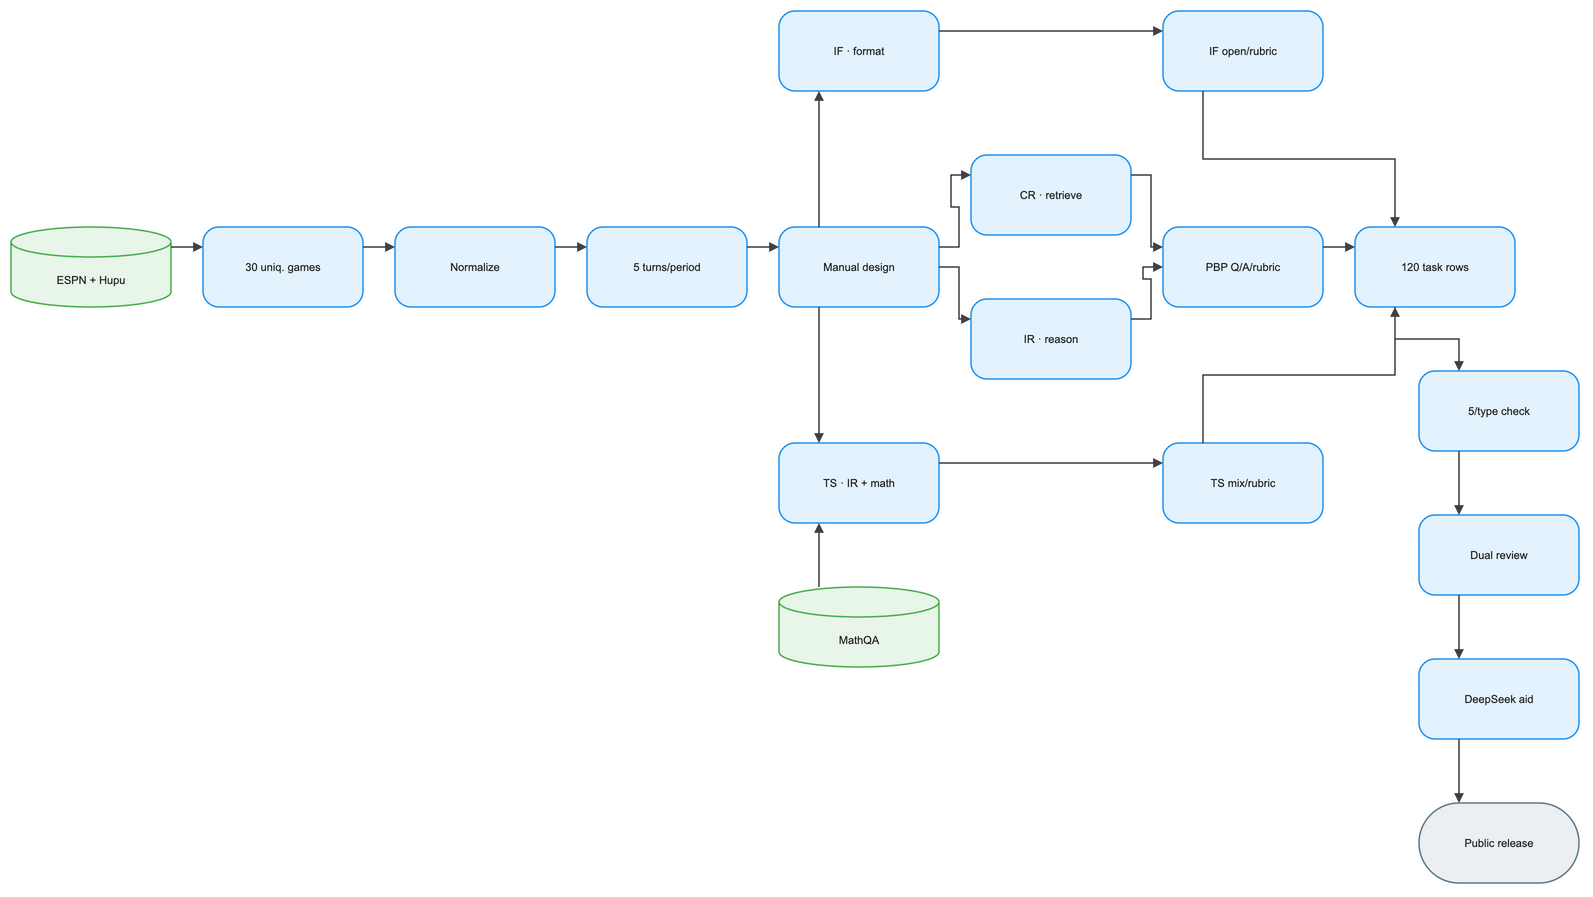

The diagram above was exported from draw.io. Its source (the exported page's mxGraphModel, read from the mxfile embedded in the PNG):
<mxGraphModel dx="1120" dy="720" grid="1" gridSize="8" guides="1" tooltips="1" connect="1" arrows="1" fold="1" page="1" pageScale="1" pageWidth="1632" pageHeight="976" math="1" background="#FFFFFF">
  <root>
    <mxCell id="0" />
    <mxCell id="1" parent="0" />
    <mxCell id="2" value="ESPN + Hupu" style="shape=cylinder3;boundedLbl=1;backgroundOutline=1;size=15;html=1;whiteSpace=wrap;fillColor=#E8F5E9;strokeColor=#4CAF50;strokeWidth=1.5;fontColor=#212121;fontSize=11;fontFamily=Arial, Helvetica, sans-serif;verticalAlign=middle;align=center" vertex="1" parent="1">
      <mxGeometry x="-16" y="240" width="160" height="80" as="geometry" />
    </mxCell>
    <mxCell id="3" value="30 uniq. games" style="rounded=1;arcSize=20;html=1;whiteSpace=wrap;fillColor=#E3F2FD;strokeColor=#2196F3;strokeWidth=1.5;fontColor=#212121;fontSize=11;fontFamily=Arial, Helvetica, sans-serif;verticalAlign=middle;align=center" vertex="1" parent="1">
      <mxGeometry x="176" y="240" width="160" height="80" as="geometry" />
    </mxCell>
    <mxCell id="4" value="Normalize" style="rounded=1;arcSize=20;html=1;whiteSpace=wrap;fillColor=#E3F2FD;strokeColor=#2196F3;strokeWidth=1.5;fontColor=#212121;fontSize=11;fontFamily=Arial, Helvetica, sans-serif;verticalAlign=middle;align=center" vertex="1" parent="1">
      <mxGeometry x="368" y="240" width="160" height="80" as="geometry" />
    </mxCell>
    <mxCell id="5" value="5 turns/period" style="rounded=1;arcSize=20;html=1;whiteSpace=wrap;fillColor=#E3F2FD;strokeColor=#2196F3;strokeWidth=1.5;fontColor=#212121;fontSize=11;fontFamily=Arial, Helvetica, sans-serif;verticalAlign=middle;align=center" vertex="1" parent="1">
      <mxGeometry x="560" y="240" width="160" height="80" as="geometry" />
    </mxCell>
    <mxCell id="6" value="Manual design" style="rounded=1;arcSize=20;html=1;whiteSpace=wrap;fillColor=#E3F2FD;strokeColor=#2196F3;strokeWidth=1.5;fontColor=#212121;fontSize=11;fontFamily=Arial, Helvetica, sans-serif;verticalAlign=middle;align=center" vertex="1" parent="1">
      <mxGeometry x="752" y="240" width="160" height="80" as="geometry" />
    </mxCell>
    <mxCell id="7" value="IF · format" style="rounded=1;arcSize=20;html=1;whiteSpace=wrap;fillColor=#E3F2FD;strokeColor=#2196F3;strokeWidth=1.5;fontColor=#212121;fontSize=11;fontFamily=Arial, Helvetica, sans-serif;verticalAlign=middle;align=center" vertex="1" parent="1">
      <mxGeometry x="752" y="24" width="160" height="80" as="geometry" />
    </mxCell>
    <mxCell id="8" value="CR · retrieve" style="rounded=1;arcSize=20;html=1;whiteSpace=wrap;fillColor=#E3F2FD;strokeColor=#2196F3;strokeWidth=1.5;fontColor=#212121;fontSize=11;fontFamily=Arial, Helvetica, sans-serif;verticalAlign=middle;align=center" vertex="1" parent="1">
      <mxGeometry x="944" y="168" width="160" height="80" as="geometry" />
    </mxCell>
    <mxCell id="9" value="IR · reason" style="rounded=1;arcSize=20;html=1;whiteSpace=wrap;fillColor=#E3F2FD;strokeColor=#2196F3;strokeWidth=1.5;fontColor=#212121;fontSize=11;fontFamily=Arial, Helvetica, sans-serif;verticalAlign=middle;align=center" vertex="1" parent="1">
      <mxGeometry x="944" y="312" width="160" height="80" as="geometry" />
    </mxCell>
    <mxCell id="10" value="TS · IR + math" style="rounded=1;arcSize=20;html=1;whiteSpace=wrap;fillColor=#E3F2FD;strokeColor=#2196F3;strokeWidth=1.5;fontColor=#212121;fontSize=11;fontFamily=Arial, Helvetica, sans-serif;verticalAlign=middle;align=center" vertex="1" parent="1">
      <mxGeometry x="752" y="456" width="160" height="80" as="geometry" />
    </mxCell>
    <mxCell id="11" value="MathQA" style="shape=cylinder3;boundedLbl=1;backgroundOutline=1;size=15;html=1;whiteSpace=wrap;fillColor=#E8F5E9;strokeColor=#4CAF50;strokeWidth=1.5;fontColor=#212121;fontSize=11;fontFamily=Arial, Helvetica, sans-serif;verticalAlign=middle;align=center" vertex="1" parent="1">
      <mxGeometry x="752" y="600" width="160" height="80" as="geometry" />
    </mxCell>
    <mxCell id="12" value="IF open/rubric" style="rounded=1;arcSize=20;html=1;whiteSpace=wrap;fillColor=#E3F2FD;strokeColor=#2196F3;strokeWidth=1.5;fontColor=#212121;fontSize=11;fontFamily=Arial, Helvetica, sans-serif;verticalAlign=middle;align=center" vertex="1" parent="1">
      <mxGeometry x="1136" y="24" width="160" height="80" as="geometry" />
    </mxCell>
    <mxCell id="13" value="PBP Q/A/rubric" style="rounded=1;arcSize=20;html=1;whiteSpace=wrap;fillColor=#E3F2FD;strokeColor=#2196F3;strokeWidth=1.5;fontColor=#212121;fontSize=11;fontFamily=Arial, Helvetica, sans-serif;verticalAlign=middle;align=center" vertex="1" parent="1">
      <mxGeometry x="1136" y="240" width="160" height="80" as="geometry" />
    </mxCell>
    <mxCell id="14" value="TS mix/rubric" style="rounded=1;arcSize=20;html=1;whiteSpace=wrap;fillColor=#E3F2FD;strokeColor=#2196F3;strokeWidth=1.5;fontColor=#212121;fontSize=11;fontFamily=Arial, Helvetica, sans-serif;verticalAlign=middle;align=center" vertex="1" parent="1">
      <mxGeometry x="1136" y="456" width="160" height="80" as="geometry" />
    </mxCell>
    <mxCell id="15" value="120 task rows" style="rounded=1;arcSize=20;html=1;whiteSpace=wrap;fillColor=#E3F2FD;strokeColor=#2196F3;strokeWidth=1.5;fontColor=#212121;fontSize=11;fontFamily=Arial, Helvetica, sans-serif;verticalAlign=middle;align=center" vertex="1" parent="1">
      <mxGeometry x="1328" y="240" width="160" height="80" as="geometry" />
    </mxCell>
    <mxCell id="16" value="5/type check" style="rounded=1;arcSize=20;html=1;whiteSpace=wrap;fillColor=#E3F2FD;strokeColor=#2196F3;strokeWidth=1.5;fontColor=#212121;fontSize=11;fontFamily=Arial, Helvetica, sans-serif;verticalAlign=middle;align=center" vertex="1" parent="1">
      <mxGeometry x="1392" y="384" width="160" height="80" as="geometry" />
    </mxCell>
    <mxCell id="17" value="Dual review" style="rounded=1;arcSize=20;html=1;whiteSpace=wrap;fillColor=#E3F2FD;strokeColor=#2196F3;strokeWidth=1.5;fontColor=#212121;fontSize=11;fontFamily=Arial, Helvetica, sans-serif;verticalAlign=middle;align=center" vertex="1" parent="1">
      <mxGeometry x="1392" y="528" width="160" height="80" as="geometry" />
    </mxCell>
    <mxCell id="18" value="DeepSeek aid" style="rounded=1;arcSize=20;html=1;whiteSpace=wrap;fillColor=#E3F2FD;strokeColor=#2196F3;strokeWidth=1.5;fontColor=#212121;fontSize=11;fontFamily=Arial, Helvetica, sans-serif;verticalAlign=middle;align=center" vertex="1" parent="1">
      <mxGeometry x="1392" y="672" width="160" height="80" as="geometry" />
    </mxCell>
    <mxCell id="19" value="Public release" style="rounded=1;arcSize=50;html=1;whiteSpace=wrap;fillColor=#ECEFF1;strokeColor=#607D8B;strokeWidth=1.5;fontColor=#212121;fontSize=11;fontFamily=Arial, Helvetica, sans-serif;verticalAlign=middle;align=center" vertex="1" parent="1">
      <mxGeometry x="1392" y="816" width="160" height="80" as="geometry" />
    </mxCell>
    <mxCell id="20" value="" style="edgeStyle=orthogonalEdgeStyle;rounded=0;orthogonalLoop=1;jettySize=auto;html=1;strokeColor=#424242;strokeWidth=1.5;endArrow=block;endFill=1;exitX=1;exitY=0.25;exitDx=0;exitDy=0;entryX=0;entryY=0.25;entryDx=0;entryDy=0;jumpStyle=arc;jumpSize=8" edge="1" parent="1" source="2" target="3">
      <mxGeometry relative="1" as="geometry" />
    </mxCell>
    <mxCell id="21" value="" style="edgeStyle=orthogonalEdgeStyle;rounded=0;orthogonalLoop=1;jettySize=auto;html=1;strokeColor=#424242;strokeWidth=1.5;endArrow=block;endFill=1;exitX=1;exitY=0.25;exitDx=0;exitDy=0;entryX=0;entryY=0.25;entryDx=0;entryDy=0;jumpStyle=arc;jumpSize=8" edge="1" parent="1" source="3" target="4">
      <mxGeometry relative="1" as="geometry" />
    </mxCell>
    <mxCell id="22" value="" style="edgeStyle=orthogonalEdgeStyle;rounded=0;orthogonalLoop=1;jettySize=auto;html=1;strokeColor=#424242;strokeWidth=1.5;endArrow=block;endFill=1;exitX=1;exitY=0.25;exitDx=0;exitDy=0;entryX=0;entryY=0.25;entryDx=0;entryDy=0;jumpStyle=arc;jumpSize=8" edge="1" parent="1" source="4" target="5">
      <mxGeometry relative="1" as="geometry" />
    </mxCell>
    <mxCell id="23" value="" style="edgeStyle=orthogonalEdgeStyle;rounded=0;orthogonalLoop=1;jettySize=auto;html=1;strokeColor=#424242;strokeWidth=1.5;endArrow=block;endFill=1;exitX=1;exitY=0.25;exitDx=0;exitDy=0;entryX=0;entryY=0.25;entryDx=0;entryDy=0;jumpStyle=arc;jumpSize=8" edge="1" parent="1" source="5" target="6">
      <mxGeometry relative="1" as="geometry" />
    </mxCell>
    <mxCell id="24" value="" style="edgeStyle=orthogonalEdgeStyle;rounded=0;orthogonalLoop=1;jettySize=auto;html=1;strokeColor=#424242;strokeWidth=1.5;endArrow=block;endFill=1;exitX=0.25;exitY=0;exitDx=0;exitDy=0;entryX=0.25;entryY=1;entryDx=0;entryDy=0;jumpStyle=arc;jumpSize=8" edge="1" parent="1" source="6" target="7">
      <mxGeometry relative="1" as="geometry" />
    </mxCell>
    <mxCell id="25" value="" style="edgeStyle=orthogonalEdgeStyle;rounded=0;orthogonalLoop=1;jettySize=auto;html=1;strokeColor=#424242;strokeWidth=1.5;endArrow=block;endFill=1;exitX=1;exitY=0.25;exitDx=0;exitDy=0;entryX=0;entryY=0.25;entryDx=0;entryDy=0;jumpStyle=arc;jumpSize=8" edge="1" parent="1" source="6" target="8">
      <mxGeometry relative="1" as="geometry" />
    </mxCell>
    <mxCell id="26" value="" style="edgeStyle=orthogonalEdgeStyle;rounded=0;orthogonalLoop=1;jettySize=auto;html=1;strokeColor=#424242;strokeWidth=1.5;endArrow=block;endFill=1;exitX=1;exitY=0.5;exitDx=0;exitDy=0;entryX=0;entryY=0.25;entryDx=0;entryDy=0;jumpStyle=arc;jumpSize=8" edge="1" parent="1" source="6" target="9">
      <mxGeometry relative="1" as="geometry" />
    </mxCell>
    <mxCell id="27" value="" style="edgeStyle=orthogonalEdgeStyle;rounded=0;orthogonalLoop=1;jettySize=auto;html=1;strokeColor=#424242;strokeWidth=1.5;endArrow=block;endFill=1;exitX=0.25;exitY=1;exitDx=0;exitDy=0;entryX=0.25;entryY=0;entryDx=0;entryDy=0;jumpStyle=arc;jumpSize=8" edge="1" parent="1" source="6" target="10">
      <mxGeometry relative="1" as="geometry" />
    </mxCell>
    <mxCell id="28" value="" style="edgeStyle=orthogonalEdgeStyle;rounded=0;orthogonalLoop=1;jettySize=auto;html=1;strokeColor=#424242;strokeWidth=1.5;endArrow=block;endFill=1;exitX=0.25;exitY=0;exitDx=0;exitDy=0;entryX=0.25;entryY=1;entryDx=0;entryDy=0;jumpStyle=arc;jumpSize=8" edge="1" parent="1" source="11" target="10">
      <mxGeometry relative="1" as="geometry" />
    </mxCell>
    <mxCell id="29" value="" style="edgeStyle=orthogonalEdgeStyle;rounded=0;orthogonalLoop=1;jettySize=auto;html=1;strokeColor=#424242;strokeWidth=1.5;endArrow=block;endFill=1;exitX=1;exitY=0.25;exitDx=0;exitDy=0;entryX=0;entryY=0.25;entryDx=0;entryDy=0;jumpStyle=arc;jumpSize=8" edge="1" parent="1" source="7" target="12">
      <mxGeometry relative="1" as="geometry" />
    </mxCell>
    <mxCell id="30" value="" style="edgeStyle=orthogonalEdgeStyle;rounded=0;orthogonalLoop=1;jettySize=auto;html=1;strokeColor=#424242;strokeWidth=1.5;endArrow=block;endFill=1;exitX=1;exitY=0.25;exitDx=0;exitDy=0;entryX=0;entryY=0.25;entryDx=0;entryDy=0;jumpStyle=arc;jumpSize=8" edge="1" parent="1" source="8" target="13">
      <mxGeometry relative="1" as="geometry" />
    </mxCell>
    <mxCell id="31" value="" style="edgeStyle=orthogonalEdgeStyle;rounded=0;orthogonalLoop=1;jettySize=auto;html=1;strokeColor=#424242;strokeWidth=1.5;endArrow=block;endFill=1;exitX=1;exitY=0.25;exitDx=0;exitDy=0;entryX=0;entryY=0.5;entryDx=0;entryDy=0;jumpStyle=arc;jumpSize=8" edge="1" parent="1" source="9" target="13">
      <mxGeometry relative="1" as="geometry" />
    </mxCell>
    <mxCell id="32" value="" style="edgeStyle=orthogonalEdgeStyle;rounded=0;orthogonalLoop=1;jettySize=auto;html=1;strokeColor=#424242;strokeWidth=1.5;endArrow=block;endFill=1;exitX=1;exitY=0.25;exitDx=0;exitDy=0;entryX=0;entryY=0.25;entryDx=0;entryDy=0;jumpStyle=arc;jumpSize=8" edge="1" parent="1" source="10" target="14">
      <mxGeometry relative="1" as="geometry" />
    </mxCell>
    <mxCell id="33" value="" style="edgeStyle=orthogonalEdgeStyle;rounded=0;orthogonalLoop=1;jettySize=auto;html=1;strokeColor=#424242;strokeWidth=1.5;endArrow=block;endFill=1;exitX=0.25;exitY=1;exitDx=0;exitDy=0;entryX=0.25;entryY=0;entryDx=0;entryDy=0;jumpStyle=arc;jumpSize=8" edge="1" parent="1" source="12" target="15">
      <mxGeometry relative="1" as="geometry" />
    </mxCell>
    <mxCell id="34" value="" style="edgeStyle=orthogonalEdgeStyle;rounded=0;orthogonalLoop=1;jettySize=auto;html=1;strokeColor=#424242;strokeWidth=1.5;endArrow=block;endFill=1;exitX=1;exitY=0.25;exitDx=0;exitDy=0;entryX=0;entryY=0.25;entryDx=0;entryDy=0;jumpStyle=arc;jumpSize=8" edge="1" parent="1" source="13" target="15">
      <mxGeometry relative="1" as="geometry" />
    </mxCell>
    <mxCell id="35" value="" style="edgeStyle=orthogonalEdgeStyle;rounded=0;orthogonalLoop=1;jettySize=auto;html=1;strokeColor=#424242;strokeWidth=1.5;endArrow=block;endFill=1;exitX=0.25;exitY=0;exitDx=0;exitDy=0;entryX=0.25;entryY=1;entryDx=0;entryDy=0;jumpStyle=arc;jumpSize=8" edge="1" parent="1" source="14" target="15">
      <mxGeometry relative="1" as="geometry" />
    </mxCell>
    <mxCell id="36" value="" style="edgeStyle=orthogonalEdgeStyle;rounded=0;orthogonalLoop=1;jettySize=auto;html=1;strokeColor=#424242;strokeWidth=1.5;endArrow=block;endFill=1;exitX=0.25;exitY=1;exitDx=0;exitDy=0;entryX=0.25;entryY=0;entryDx=0;entryDy=0;jumpStyle=arc;jumpSize=8" edge="1" parent="1" source="15" target="16">
      <mxGeometry relative="1" as="geometry" />
    </mxCell>
    <mxCell id="37" value="" style="edgeStyle=orthogonalEdgeStyle;rounded=0;orthogonalLoop=1;jettySize=auto;html=1;strokeColor=#424242;strokeWidth=1.5;endArrow=block;endFill=1;exitX=0.25;exitY=1;exitDx=0;exitDy=0;entryX=0.25;entryY=0;entryDx=0;entryDy=0;jumpStyle=arc;jumpSize=8" edge="1" parent="1" source="16" target="17">
      <mxGeometry relative="1" as="geometry" />
    </mxCell>
    <mxCell id="38" value="" style="edgeStyle=orthogonalEdgeStyle;rounded=0;orthogonalLoop=1;jettySize=auto;html=1;strokeColor=#424242;strokeWidth=1.5;endArrow=block;endFill=1;exitX=0.25;exitY=1;exitDx=0;exitDy=0;entryX=0.25;entryY=0;entryDx=0;entryDy=0;jumpStyle=arc;jumpSize=8" edge="1" parent="1" source="17" target="18">
      <mxGeometry relative="1" as="geometry" />
    </mxCell>
    <mxCell id="39" value="" style="edgeStyle=orthogonalEdgeStyle;rounded=0;orthogonalLoop=1;jettySize=auto;html=1;strokeColor=#424242;strokeWidth=1.5;endArrow=block;endFill=1;exitX=0.25;exitY=1;exitDx=0;exitDy=0;entryX=0.25;entryY=0;entryDx=0;entryDy=0;jumpStyle=arc;jumpSize=8" edge="1" parent="1" source="18" target="19">
      <mxGeometry relative="1" as="geometry" />
    </mxCell>
  </root>
</mxGraphModel>